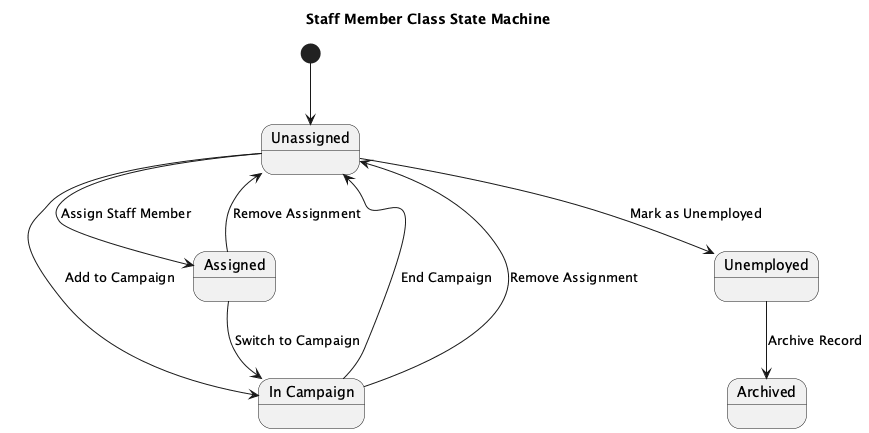

The diagram above was rendered by PlantUML. Its source (embedded in the PNG):
@startuml
title Staff Member Class State Machine

[*] --> Unassigned

state Unassigned
state Assigned
state "In Campaign" as InCampaign
state Unemployed
state Archived

Unassigned --> Assigned : Assign Staff Member
Unassigned --> InCampaign : Add to Campaign
Assigned --> Unassigned : Remove Assignment
Assigned --> InCampaign : Switch to Campaign
InCampaign --> Unassigned : End Campaign
InCampaign --> Unassigned : Remove Assignment
Unassigned --> Unemployed : Mark as Unemployed
Unemployed --> Archived : Archive Record

@enduml